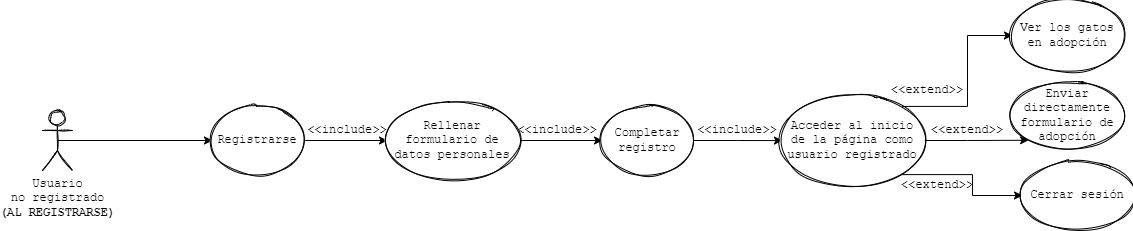

The diagram above was exported from draw.io. Its source (the exported page's mxGraphModel, read from the mxfile embedded in the PNG):
<mxGraphModel dx="864" dy="1685" grid="1" gridSize="10" guides="1" tooltips="1" connect="1" arrows="1" fold="1" page="1" pageScale="1" pageWidth="827" pageHeight="1169" math="0" shadow="0">
  <root>
    <mxCell id="0" />
    <mxCell id="1" parent="0" />
    <mxCell id="K_OZJhoanOvbbcgx9JQV-36" style="edgeStyle=orthogonalEdgeStyle;rounded=0;orthogonalLoop=1;jettySize=auto;html=1;exitX=0.5;exitY=0.5;exitDx=0;exitDy=0;exitPerimeter=0;fontFamily=Courier New;" edge="1" parent="1" source="K_OZJhoanOvbbcgx9JQV-37" target="K_OZJhoanOvbbcgx9JQV-39">
      <mxGeometry relative="1" as="geometry" />
    </mxCell>
    <mxCell id="K_OZJhoanOvbbcgx9JQV-37" value="Usuario &lt;br&gt;no registrado&lt;br&gt;&lt;b&gt;(AL REGISTRARSE)&lt;/b&gt;" style="shape=umlActor;verticalLabelPosition=bottom;verticalAlign=top;html=1;outlineConnect=0;sketch=1;fontFamily=Courier New;" vertex="1" parent="1">
      <mxGeometry x="420" y="-210" width="30" height="60" as="geometry" />
    </mxCell>
    <mxCell id="K_OZJhoanOvbbcgx9JQV-38" style="edgeStyle=orthogonalEdgeStyle;rounded=0;orthogonalLoop=1;jettySize=auto;html=1;exitX=1;exitY=0.5;exitDx=0;exitDy=0;fontFamily=Courier New;" edge="1" parent="1" source="K_OZJhoanOvbbcgx9JQV-39" target="K_OZJhoanOvbbcgx9JQV-41">
      <mxGeometry relative="1" as="geometry" />
    </mxCell>
    <mxCell id="K_OZJhoanOvbbcgx9JQV-39" value="Registrarse" style="ellipse;whiteSpace=wrap;html=1;sketch=1;fontFamily=Courier New;" vertex="1" parent="1">
      <mxGeometry x="590" y="-215" width="90" height="70" as="geometry" />
    </mxCell>
    <mxCell id="K_OZJhoanOvbbcgx9JQV-40" style="edgeStyle=orthogonalEdgeStyle;rounded=0;orthogonalLoop=1;jettySize=auto;html=1;exitX=1;exitY=0.5;exitDx=0;exitDy=0;entryX=0;entryY=0.5;entryDx=0;entryDy=0;fontFamily=Courier New;" edge="1" parent="1" source="K_OZJhoanOvbbcgx9JQV-41" target="K_OZJhoanOvbbcgx9JQV-43">
      <mxGeometry relative="1" as="geometry" />
    </mxCell>
    <mxCell id="K_OZJhoanOvbbcgx9JQV-41" value="Rellenar formulario de datos personales" style="ellipse;whiteSpace=wrap;html=1;sketch=1;fontFamily=Courier New;" vertex="1" parent="1">
      <mxGeometry x="765" y="-220" width="130" height="80" as="geometry" />
    </mxCell>
    <mxCell id="K_OZJhoanOvbbcgx9JQV-42" style="edgeStyle=orthogonalEdgeStyle;rounded=0;orthogonalLoop=1;jettySize=auto;html=1;exitX=1;exitY=0.5;exitDx=0;exitDy=0;fontFamily=Courier New;" edge="1" parent="1" source="K_OZJhoanOvbbcgx9JQV-43" target="K_OZJhoanOvbbcgx9JQV-49">
      <mxGeometry relative="1" as="geometry" />
    </mxCell>
    <mxCell id="K_OZJhoanOvbbcgx9JQV-43" value="Completar registro" style="ellipse;whiteSpace=wrap;html=1;sketch=1;fontFamily=Courier New;" vertex="1" parent="1">
      <mxGeometry x="980" y="-215" width="90" height="70" as="geometry" />
    </mxCell>
    <mxCell id="K_OZJhoanOvbbcgx9JQV-44" value="&amp;lt;&amp;lt;include&amp;gt;&amp;gt;" style="text;html=1;strokeColor=none;fillColor=none;align=center;verticalAlign=middle;whiteSpace=wrap;rounded=0;fontFamily=Courier New;" vertex="1" parent="1">
      <mxGeometry x="700" y="-200" width="50" height="20" as="geometry" />
    </mxCell>
    <mxCell id="K_OZJhoanOvbbcgx9JQV-45" value="&amp;lt;&amp;lt;include&amp;gt;&amp;gt;" style="text;html=1;strokeColor=none;fillColor=none;align=center;verticalAlign=middle;whiteSpace=wrap;rounded=0;fontFamily=Courier New;" vertex="1" parent="1">
      <mxGeometry x="910" y="-200" width="50" height="20" as="geometry" />
    </mxCell>
    <mxCell id="K_OZJhoanOvbbcgx9JQV-46" style="edgeStyle=orthogonalEdgeStyle;rounded=0;orthogonalLoop=1;jettySize=auto;html=1;exitX=1;exitY=0;exitDx=0;exitDy=0;entryX=0;entryY=0.5;entryDx=0;entryDy=0;fontFamily=Courier New;" edge="1" parent="1" source="K_OZJhoanOvbbcgx9JQV-49" target="K_OZJhoanOvbbcgx9JQV-51">
      <mxGeometry relative="1" as="geometry" />
    </mxCell>
    <mxCell id="K_OZJhoanOvbbcgx9JQV-47" style="edgeStyle=orthogonalEdgeStyle;rounded=0;orthogonalLoop=1;jettySize=auto;html=1;exitX=1;exitY=1;exitDx=0;exitDy=0;fontFamily=Courier New;" edge="1" parent="1" source="K_OZJhoanOvbbcgx9JQV-49" target="K_OZJhoanOvbbcgx9JQV-55">
      <mxGeometry relative="1" as="geometry" />
    </mxCell>
    <mxCell id="K_OZJhoanOvbbcgx9JQV-48" style="edgeStyle=orthogonalEdgeStyle;rounded=0;orthogonalLoop=1;jettySize=auto;html=1;exitX=1;exitY=0.5;exitDx=0;exitDy=0;entryX=0;entryY=1;entryDx=0;entryDy=0;fontFamily=Courier New;" edge="1" parent="1" source="K_OZJhoanOvbbcgx9JQV-49" target="K_OZJhoanOvbbcgx9JQV-52">
      <mxGeometry relative="1" as="geometry" />
    </mxCell>
    <mxCell id="K_OZJhoanOvbbcgx9JQV-49" value="Acceder al inicio de la página como usuario registrado" style="ellipse;whiteSpace=wrap;html=1;sketch=1;fontFamily=Courier New;" vertex="1" parent="1">
      <mxGeometry x="1160" y="-228.43" width="140" height="96.87" as="geometry" />
    </mxCell>
    <mxCell id="K_OZJhoanOvbbcgx9JQV-50" value="&amp;lt;&amp;lt;include&amp;gt;&amp;gt;" style="text;html=1;strokeColor=none;fillColor=none;align=center;verticalAlign=middle;whiteSpace=wrap;rounded=0;fontFamily=Courier New;" vertex="1" parent="1">
      <mxGeometry x="1090" y="-200" width="50" height="20" as="geometry" />
    </mxCell>
    <mxCell id="K_OZJhoanOvbbcgx9JQV-51" value="Ver los gatos en adopción" style="ellipse;whiteSpace=wrap;html=1;sketch=1;fontFamily=Courier New;" vertex="1" parent="1">
      <mxGeometry x="1390" y="-320" width="110" height="70" as="geometry" />
    </mxCell>
    <mxCell id="K_OZJhoanOvbbcgx9JQV-52" value="Enviar directamente formulario de adopción" style="ellipse;whiteSpace=wrap;html=1;sketch=1;fontFamily=Courier New;" vertex="1" parent="1">
      <mxGeometry x="1390" y="-240" width="110" height="70" as="geometry" />
    </mxCell>
    <mxCell id="K_OZJhoanOvbbcgx9JQV-53" value="&amp;lt;&amp;lt;extend&amp;gt;&amp;gt;" style="text;html=1;strokeColor=none;fillColor=none;align=center;verticalAlign=middle;whiteSpace=wrap;rounded=0;fontFamily=Courier New;" vertex="1" parent="1">
      <mxGeometry x="1280" y="-240" width="50" height="20" as="geometry" />
    </mxCell>
    <mxCell id="K_OZJhoanOvbbcgx9JQV-54" value="&amp;lt;&amp;lt;extend&amp;gt;&amp;gt;" style="text;html=1;strokeColor=none;fillColor=none;align=center;verticalAlign=middle;whiteSpace=wrap;rounded=0;fontFamily=Courier New;" vertex="1" parent="1">
      <mxGeometry x="1320" y="-200" width="50" height="20" as="geometry" />
    </mxCell>
    <mxCell id="K_OZJhoanOvbbcgx9JQV-55" value="Cerrar sesión" style="ellipse;whiteSpace=wrap;html=1;sketch=1;fontFamily=Courier New;" vertex="1" parent="1">
      <mxGeometry x="1400" y="-160" width="110" height="70" as="geometry" />
    </mxCell>
    <mxCell id="K_OZJhoanOvbbcgx9JQV-56" value="&amp;lt;&amp;lt;extend&amp;gt;&amp;gt;" style="text;html=1;strokeColor=none;fillColor=none;align=center;verticalAlign=middle;whiteSpace=wrap;rounded=0;fontFamily=Courier New;" vertex="1" parent="1">
      <mxGeometry x="1290" y="-145" width="50" height="20" as="geometry" />
    </mxCell>
  </root>
</mxGraphModel>